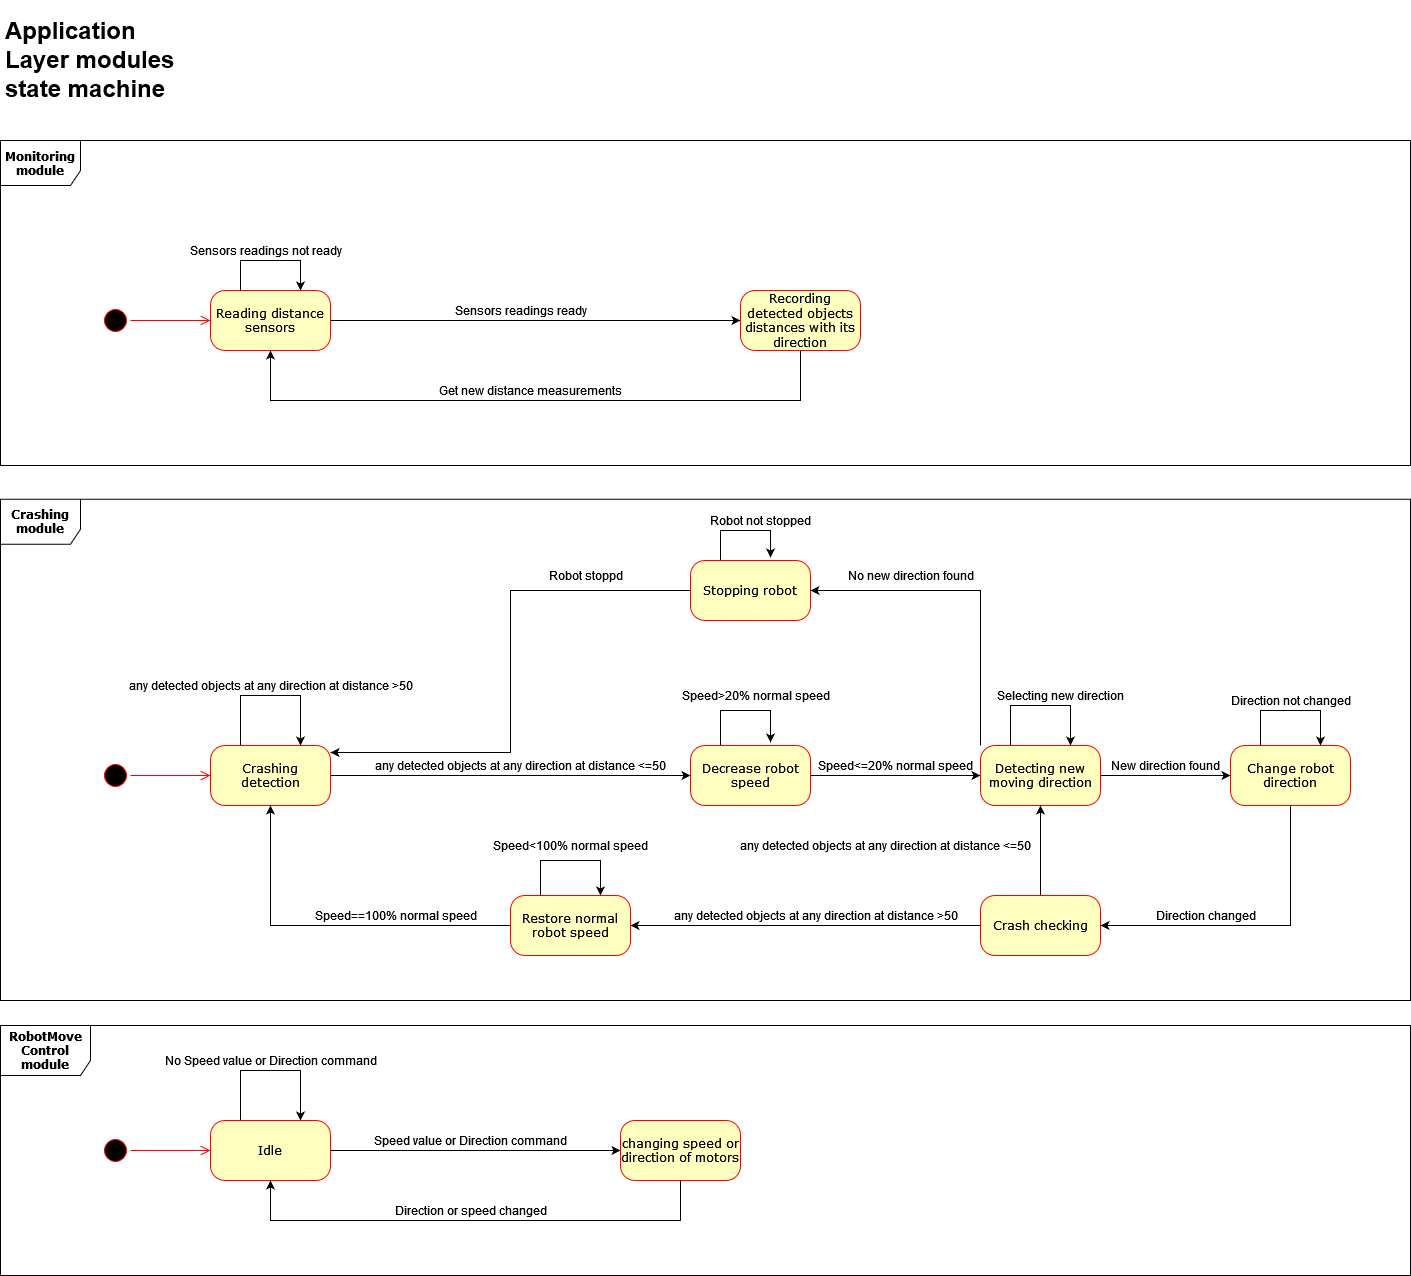

The diagram above was exported from draw.io. Its source (the exported page's mxGraphModel, read from the mxfile embedded in the PNG):
<mxGraphModel dx="868" dy="1351" grid="1" gridSize="10" guides="1" tooltips="1" connect="1" arrows="1" fold="1" page="1" pageScale="1" pageWidth="1100" pageHeight="850" background="none" math="0" shadow="0">
  <root>
    <mxCell id="0" />
    <mxCell id="1" parent="0" />
    <mxCell id="382b91b5511bd0f7-1" value="" style="ellipse;html=1;shape=startState;fillColor=#000000;strokeColor=#ff0000;rounded=1;shadow=0;comic=0;labelBackgroundColor=none;fontFamily=Verdana;fontSize=12;fontColor=#000000;align=center;direction=south;" parent="1" vertex="1">
      <mxGeometry x="130" y="155" width="30" height="30" as="geometry" />
    </mxCell>
    <mxCell id="nfBs-w0H_2naRChZLypt-2" style="edgeStyle=orthogonalEdgeStyle;rounded=0;orthogonalLoop=1;jettySize=auto;html=1;exitX=0.25;exitY=0;exitDx=0;exitDy=0;" parent="1" source="382b91b5511bd0f7-6" edge="1">
      <mxGeometry relative="1" as="geometry">
        <mxPoint x="330" y="140" as="targetPoint" />
        <Array as="points">
          <mxPoint x="270" y="110" />
          <mxPoint x="330" y="110" />
        </Array>
      </mxGeometry>
    </mxCell>
    <mxCell id="nfBs-w0H_2naRChZLypt-6" style="edgeStyle=orthogonalEdgeStyle;rounded=0;orthogonalLoop=1;jettySize=auto;html=1;exitX=1;exitY=0.5;exitDx=0;exitDy=0;entryX=0;entryY=0.5;entryDx=0;entryDy=0;" parent="1" source="382b91b5511bd0f7-6" target="nfBs-w0H_2naRChZLypt-5" edge="1">
      <mxGeometry relative="1" as="geometry" />
    </mxCell>
    <mxCell id="382b91b5511bd0f7-6" value="Reading distance sensors" style="rounded=1;whiteSpace=wrap;html=1;arcSize=24;fillColor=#ffffc0;strokeColor=#ff0000;shadow=0;comic=0;labelBackgroundColor=none;fontFamily=Verdana;fontSize=12;fontColor=#000000;align=center;" parent="1" vertex="1">
      <mxGeometry x="240" y="140" width="120" height="60" as="geometry" />
    </mxCell>
    <mxCell id="2a3bc250acf0617d-9" style="edgeStyle=orthogonalEdgeStyle;html=1;labelBackgroundColor=none;endArrow=open;endSize=8;strokeColor=#ff0000;fontFamily=Verdana;fontSize=12;align=left;" parent="1" source="382b91b5511bd0f7-1" target="382b91b5511bd0f7-6" edge="1">
      <mxGeometry relative="1" as="geometry" />
    </mxCell>
    <mxCell id="nfBs-w0H_2naRChZLypt-3" value="Sensors readings not ready" style="text;html=1;align=center;verticalAlign=middle;resizable=0;points=[];autosize=1;strokeColor=none;fillColor=none;" parent="1" vertex="1">
      <mxGeometry x="210" y="90" width="170" height="20" as="geometry" />
    </mxCell>
    <mxCell id="nfBs-w0H_2naRChZLypt-8" style="edgeStyle=orthogonalEdgeStyle;rounded=0;orthogonalLoop=1;jettySize=auto;html=1;exitX=0.5;exitY=1;exitDx=0;exitDy=0;entryX=0.5;entryY=1;entryDx=0;entryDy=0;" parent="1" source="nfBs-w0H_2naRChZLypt-5" target="382b91b5511bd0f7-6" edge="1">
      <mxGeometry relative="1" as="geometry">
        <mxPoint x="300" y="210" as="targetPoint" />
        <Array as="points">
          <mxPoint x="830" y="250" />
          <mxPoint x="300" y="250" />
        </Array>
      </mxGeometry>
    </mxCell>
    <mxCell id="nfBs-w0H_2naRChZLypt-5" value="Recording detected objects distances with its direction" style="rounded=1;whiteSpace=wrap;html=1;arcSize=24;fillColor=#ffffc0;strokeColor=#ff0000;shadow=0;comic=0;labelBackgroundColor=none;fontFamily=Verdana;fontSize=12;fontColor=#000000;align=center;" parent="1" vertex="1">
      <mxGeometry x="770" y="140" width="120" height="60" as="geometry" />
    </mxCell>
    <mxCell id="nfBs-w0H_2naRChZLypt-7" value="Sensors readings ready" style="text;html=1;align=center;verticalAlign=middle;resizable=0;points=[];autosize=1;strokeColor=none;fillColor=none;" parent="1" vertex="1">
      <mxGeometry x="475" y="150" width="150" height="20" as="geometry" />
    </mxCell>
    <mxCell id="nfBs-w0H_2naRChZLypt-9" value="Get new distance measurements" style="text;html=1;align=center;verticalAlign=middle;resizable=0;points=[];autosize=1;strokeColor=none;fillColor=none;" parent="1" vertex="1">
      <mxGeometry x="460" y="230" width="200" height="20" as="geometry" />
    </mxCell>
    <mxCell id="nfBs-w0H_2naRChZLypt-10" value="" style="ellipse;html=1;shape=startState;fillColor=#000000;strokeColor=#ff0000;rounded=1;shadow=0;comic=0;labelBackgroundColor=none;fontFamily=Verdana;fontSize=12;fontColor=#000000;align=center;direction=south;" parent="1" vertex="1">
      <mxGeometry x="130" y="610" width="30" height="30" as="geometry" />
    </mxCell>
    <mxCell id="nfBs-w0H_2naRChZLypt-12" style="edgeStyle=orthogonalEdgeStyle;rounded=0;orthogonalLoop=1;jettySize=auto;html=1;exitX=1;exitY=0.5;exitDx=0;exitDy=0;entryX=0;entryY=0.5;entryDx=0;entryDy=0;" parent="1" source="nfBs-w0H_2naRChZLypt-13" target="nfBs-w0H_2naRChZLypt-16" edge="1">
      <mxGeometry relative="1" as="geometry" />
    </mxCell>
    <mxCell id="nfBs-w0H_2naRChZLypt-28" style="edgeStyle=orthogonalEdgeStyle;rounded=0;orthogonalLoop=1;jettySize=auto;html=1;exitX=0.25;exitY=0;exitDx=0;exitDy=0;entryX=0.75;entryY=0;entryDx=0;entryDy=0;" parent="1" source="nfBs-w0H_2naRChZLypt-13" target="nfBs-w0H_2naRChZLypt-13" edge="1">
      <mxGeometry relative="1" as="geometry">
        <mxPoint x="330" y="585" as="targetPoint" />
        <Array as="points">
          <mxPoint x="270" y="545" />
          <mxPoint x="330" y="545" />
        </Array>
      </mxGeometry>
    </mxCell>
    <mxCell id="nfBs-w0H_2naRChZLypt-13" value="Crashing detection" style="rounded=1;whiteSpace=wrap;html=1;arcSize=24;fillColor=#ffffc0;strokeColor=#ff0000;shadow=0;comic=0;labelBackgroundColor=none;fontFamily=Verdana;fontSize=12;fontColor=#000000;align=center;" parent="1" vertex="1">
      <mxGeometry x="240" y="595" width="120" height="60" as="geometry" />
    </mxCell>
    <mxCell id="nfBs-w0H_2naRChZLypt-14" style="edgeStyle=orthogonalEdgeStyle;html=1;labelBackgroundColor=none;endArrow=open;endSize=8;strokeColor=#ff0000;fontFamily=Verdana;fontSize=12;align=left;" parent="1" source="nfBs-w0H_2naRChZLypt-10" target="nfBs-w0H_2naRChZLypt-13" edge="1">
      <mxGeometry relative="1" as="geometry" />
    </mxCell>
    <mxCell id="nfBs-w0H_2naRChZLypt-27" style="edgeStyle=orthogonalEdgeStyle;rounded=0;orthogonalLoop=1;jettySize=auto;html=1;exitX=1;exitY=0.5;exitDx=0;exitDy=0;entryX=0;entryY=0.5;entryDx=0;entryDy=0;" parent="1" source="nfBs-w0H_2naRChZLypt-16" target="nfBs-w0H_2naRChZLypt-19" edge="1">
      <mxGeometry relative="1" as="geometry" />
    </mxCell>
    <mxCell id="vjgTCaGVEoerGgd5ujKu-11" style="edgeStyle=orthogonalEdgeStyle;rounded=0;orthogonalLoop=1;jettySize=auto;html=1;exitX=0.25;exitY=0;exitDx=0;exitDy=0;entryX=0.667;entryY=-0.05;entryDx=0;entryDy=0;entryPerimeter=0;" edge="1" parent="1" source="nfBs-w0H_2naRChZLypt-16" target="nfBs-w0H_2naRChZLypt-16">
      <mxGeometry relative="1" as="geometry">
        <mxPoint x="800" y="590" as="targetPoint" />
        <Array as="points">
          <mxPoint x="750" y="560" />
          <mxPoint x="800" y="560" />
        </Array>
      </mxGeometry>
    </mxCell>
    <mxCell id="nfBs-w0H_2naRChZLypt-16" value="Decrease robot speed" style="rounded=1;whiteSpace=wrap;html=1;arcSize=24;fillColor=#ffffc0;strokeColor=#ff0000;shadow=0;comic=0;labelBackgroundColor=none;fontFamily=Verdana;fontSize=12;fontColor=#000000;align=center;" parent="1" vertex="1">
      <mxGeometry x="720" y="595" width="120" height="60" as="geometry" />
    </mxCell>
    <mxCell id="nfBs-w0H_2naRChZLypt-17" value="any detected objects at any direction at distance &amp;lt;=50" style="text;html=1;align=center;verticalAlign=middle;resizable=0;points=[];autosize=1;strokeColor=none;fillColor=none;" parent="1" vertex="1">
      <mxGeometry x="395" y="605" width="310" height="20" as="geometry" />
    </mxCell>
    <mxCell id="nfBs-w0H_2naRChZLypt-55" style="edgeStyle=orthogonalEdgeStyle;rounded=0;orthogonalLoop=1;jettySize=auto;html=1;exitX=1;exitY=0.5;exitDx=0;exitDy=0;entryX=0;entryY=0.5;entryDx=0;entryDy=0;" parent="1" source="nfBs-w0H_2naRChZLypt-19" target="nfBs-w0H_2naRChZLypt-53" edge="1">
      <mxGeometry relative="1" as="geometry" />
    </mxCell>
    <mxCell id="m2q_qbnOCcjNbwuEpef6-3" style="edgeStyle=orthogonalEdgeStyle;rounded=0;orthogonalLoop=1;jettySize=auto;html=1;exitX=0.25;exitY=0;exitDx=0;exitDy=0;entryX=0.75;entryY=0;entryDx=0;entryDy=0;entryPerimeter=0;" parent="1" source="nfBs-w0H_2naRChZLypt-19" target="nfBs-w0H_2naRChZLypt-19" edge="1">
      <mxGeometry relative="1" as="geometry">
        <mxPoint x="1100" y="585" as="targetPoint" />
        <Array as="points">
          <mxPoint x="1040" y="555" />
          <mxPoint x="1100" y="555" />
        </Array>
      </mxGeometry>
    </mxCell>
    <mxCell id="vjgTCaGVEoerGgd5ujKu-9" style="edgeStyle=orthogonalEdgeStyle;rounded=0;orthogonalLoop=1;jettySize=auto;html=1;exitX=0;exitY=0;exitDx=0;exitDy=0;entryX=1;entryY=0.5;entryDx=0;entryDy=0;" edge="1" parent="1" source="nfBs-w0H_2naRChZLypt-19" target="m2q_qbnOCcjNbwuEpef6-13">
      <mxGeometry relative="1" as="geometry" />
    </mxCell>
    <mxCell id="nfBs-w0H_2naRChZLypt-19" value="Detecting new moving direction" style="rounded=1;whiteSpace=wrap;html=1;arcSize=24;fillColor=#ffffc0;strokeColor=#ff0000;shadow=0;comic=0;labelBackgroundColor=none;fontFamily=Verdana;fontSize=12;fontColor=#000000;align=center;" parent="1" vertex="1">
      <mxGeometry x="1010" y="595" width="120" height="60" as="geometry" />
    </mxCell>
    <mxCell id="nfBs-w0H_2naRChZLypt-24" value="Speed&amp;lt;=20% normal speed" style="text;html=1;align=center;verticalAlign=middle;resizable=0;points=[];autosize=1;strokeColor=none;fillColor=none;" parent="1" vertex="1">
      <mxGeometry x="840" y="605" width="170" height="20" as="geometry" />
    </mxCell>
    <mxCell id="nfBs-w0H_2naRChZLypt-29" value="any detected objects at any direction at distance &amp;gt;50" style="text;html=1;align=center;verticalAlign=middle;resizable=0;points=[];autosize=1;strokeColor=none;fillColor=none;" parent="1" vertex="1">
      <mxGeometry x="150" y="525" width="300" height="20" as="geometry" />
    </mxCell>
    <mxCell id="nfBs-w0H_2naRChZLypt-30" value="" style="ellipse;html=1;shape=startState;fillColor=#000000;strokeColor=#ff0000;rounded=1;shadow=0;comic=0;labelBackgroundColor=none;fontFamily=Verdana;fontSize=12;fontColor=#000000;align=center;direction=south;" parent="1" vertex="1">
      <mxGeometry x="130" y="985" width="30" height="30" as="geometry" />
    </mxCell>
    <mxCell id="nfBs-w0H_2naRChZLypt-34" style="edgeStyle=orthogonalEdgeStyle;rounded=0;orthogonalLoop=1;jettySize=auto;html=1;exitX=1;exitY=0.5;exitDx=0;exitDy=0;entryX=0;entryY=0.5;entryDx=0;entryDy=0;" parent="1" source="nfBs-w0H_2naRChZLypt-31" target="nfBs-w0H_2naRChZLypt-33" edge="1">
      <mxGeometry relative="1" as="geometry" />
    </mxCell>
    <mxCell id="vjgTCaGVEoerGgd5ujKu-1" style="edgeStyle=orthogonalEdgeStyle;rounded=0;orthogonalLoop=1;jettySize=auto;html=1;exitX=0.25;exitY=0;exitDx=0;exitDy=0;entryX=0.75;entryY=0;entryDx=0;entryDy=0;" edge="1" parent="1" source="nfBs-w0H_2naRChZLypt-31" target="nfBs-w0H_2naRChZLypt-31">
      <mxGeometry relative="1" as="geometry">
        <mxPoint x="330" y="960" as="targetPoint" />
        <Array as="points">
          <mxPoint x="270" y="920" />
          <mxPoint x="330" y="920" />
        </Array>
      </mxGeometry>
    </mxCell>
    <mxCell id="nfBs-w0H_2naRChZLypt-31" value="Idle" style="rounded=1;whiteSpace=wrap;html=1;arcSize=24;fillColor=#ffffc0;strokeColor=#ff0000;shadow=0;comic=0;labelBackgroundColor=none;fontFamily=Verdana;fontSize=12;fontColor=#000000;align=center;" parent="1" vertex="1">
      <mxGeometry x="240" y="970" width="120" height="60" as="geometry" />
    </mxCell>
    <mxCell id="nfBs-w0H_2naRChZLypt-32" style="edgeStyle=orthogonalEdgeStyle;html=1;labelBackgroundColor=none;endArrow=open;endSize=8;strokeColor=#ff0000;fontFamily=Verdana;fontSize=12;align=left;" parent="1" source="nfBs-w0H_2naRChZLypt-30" target="nfBs-w0H_2naRChZLypt-31" edge="1">
      <mxGeometry relative="1" as="geometry" />
    </mxCell>
    <mxCell id="nfBs-w0H_2naRChZLypt-36" style="edgeStyle=orthogonalEdgeStyle;rounded=0;orthogonalLoop=1;jettySize=auto;html=1;exitX=0.5;exitY=1;exitDx=0;exitDy=0;entryX=0.5;entryY=1;entryDx=0;entryDy=0;" parent="1" source="nfBs-w0H_2naRChZLypt-33" target="nfBs-w0H_2naRChZLypt-31" edge="1">
      <mxGeometry relative="1" as="geometry">
        <Array as="points">
          <mxPoint x="710" y="1070" />
          <mxPoint x="300" y="1070" />
        </Array>
      </mxGeometry>
    </mxCell>
    <mxCell id="nfBs-w0H_2naRChZLypt-33" value="changing speed or direction of motors" style="rounded=1;whiteSpace=wrap;html=1;arcSize=24;fillColor=#ffffc0;strokeColor=#ff0000;shadow=0;comic=0;labelBackgroundColor=none;fontFamily=Verdana;fontSize=12;fontColor=#000000;align=center;" parent="1" vertex="1">
      <mxGeometry x="650" y="970" width="120" height="60" as="geometry" />
    </mxCell>
    <mxCell id="nfBs-w0H_2naRChZLypt-35" value="Speed value or Direction command" style="text;html=1;align=center;verticalAlign=middle;resizable=0;points=[];autosize=1;strokeColor=none;fillColor=none;" parent="1" vertex="1">
      <mxGeometry x="395" y="980" width="210" height="20" as="geometry" />
    </mxCell>
    <mxCell id="nfBs-w0H_2naRChZLypt-37" value="Direction or speed changed" style="text;html=1;align=center;verticalAlign=middle;resizable=0;points=[];autosize=1;strokeColor=none;fillColor=none;" parent="1" vertex="1">
      <mxGeometry x="415" y="1050" width="170" height="20" as="geometry" />
    </mxCell>
    <mxCell id="nfBs-w0H_2naRChZLypt-40" value="&lt;b&gt;Monitoring module&lt;/b&gt;" style="shape=umlFrame;whiteSpace=wrap;html=1;rounded=1;shadow=0;comic=0;labelBackgroundColor=none;strokeWidth=1;fontFamily=Verdana;fontSize=12;align=center;width=80;height=45;" parent="1" vertex="1">
      <mxGeometry x="30" y="-10" width="1410" height="325" as="geometry" />
    </mxCell>
    <mxCell id="nfBs-w0H_2naRChZLypt-42" value="&lt;div&gt;&lt;b&gt;RobotMove&lt;/b&gt;&lt;/div&gt;&lt;div&gt;&lt;b&gt;Control module&lt;/b&gt;&lt;/div&gt;" style="shape=umlFrame;whiteSpace=wrap;html=1;rounded=1;shadow=0;comic=0;labelBackgroundColor=none;strokeWidth=1;fontFamily=Verdana;fontSize=12;align=center;width=90;height=50;" parent="1" vertex="1">
      <mxGeometry x="30" y="875" width="1410" height="250" as="geometry" />
    </mxCell>
    <mxCell id="nfBs-w0H_2naRChZLypt-43" value="&lt;h1&gt;Application Layer modules state machine&lt;br&gt;&lt;/h1&gt;" style="text;html=1;strokeColor=none;fillColor=none;spacing=5;spacingTop=-20;whiteSpace=wrap;overflow=hidden;rounded=0;" parent="1" vertex="1">
      <mxGeometry x="30" y="-140" width="190" height="120" as="geometry" />
    </mxCell>
    <mxCell id="nfBs-w0H_2naRChZLypt-45" value="&lt;b&gt;Crashing module&lt;/b&gt;" style="shape=umlFrame;whiteSpace=wrap;html=1;rounded=1;shadow=0;comic=0;labelBackgroundColor=none;strokeWidth=1;fontFamily=Verdana;fontSize=12;align=center;width=80;height=45;" parent="1" vertex="1">
      <mxGeometry x="30" y="348.75" width="1410" height="501.25" as="geometry" />
    </mxCell>
    <mxCell id="nfBs-w0H_2naRChZLypt-59" style="edgeStyle=orthogonalEdgeStyle;rounded=0;orthogonalLoop=1;jettySize=auto;html=1;exitX=0;exitY=0.5;exitDx=0;exitDy=0;" parent="1" source="nfBs-w0H_2naRChZLypt-46" target="nfBs-w0H_2naRChZLypt-51" edge="1">
      <mxGeometry relative="1" as="geometry" />
    </mxCell>
    <mxCell id="nfBs-w0H_2naRChZLypt-61" style="edgeStyle=orthogonalEdgeStyle;rounded=0;orthogonalLoop=1;jettySize=auto;html=1;exitX=0.5;exitY=0;exitDx=0;exitDy=0;entryX=0.5;entryY=1;entryDx=0;entryDy=0;" parent="1" source="nfBs-w0H_2naRChZLypt-46" target="nfBs-w0H_2naRChZLypt-19" edge="1">
      <mxGeometry relative="1" as="geometry" />
    </mxCell>
    <mxCell id="nfBs-w0H_2naRChZLypt-46" value="Crash checking " style="rounded=1;whiteSpace=wrap;html=1;arcSize=24;fillColor=#ffffc0;strokeColor=#ff0000;shadow=0;comic=0;labelBackgroundColor=none;fontFamily=Verdana;fontSize=12;fontColor=#000000;align=center;" parent="1" vertex="1">
      <mxGeometry x="1010" y="745" width="120" height="60" as="geometry" />
    </mxCell>
    <mxCell id="nfBs-w0H_2naRChZLypt-63" style="edgeStyle=orthogonalEdgeStyle;rounded=0;orthogonalLoop=1;jettySize=auto;html=1;exitX=0;exitY=0.5;exitDx=0;exitDy=0;entryX=0.5;entryY=1;entryDx=0;entryDy=0;" parent="1" source="nfBs-w0H_2naRChZLypt-51" target="nfBs-w0H_2naRChZLypt-13" edge="1">
      <mxGeometry relative="1" as="geometry" />
    </mxCell>
    <mxCell id="vjgTCaGVEoerGgd5ujKu-14" style="edgeStyle=orthogonalEdgeStyle;rounded=0;orthogonalLoop=1;jettySize=auto;html=1;exitX=0.25;exitY=0;exitDx=0;exitDy=0;entryX=0.75;entryY=0;entryDx=0;entryDy=0;" edge="1" parent="1" source="nfBs-w0H_2naRChZLypt-51" target="nfBs-w0H_2naRChZLypt-51">
      <mxGeometry relative="1" as="geometry">
        <mxPoint x="630" y="740" as="targetPoint" />
        <Array as="points">
          <mxPoint x="570" y="710" />
          <mxPoint x="630" y="710" />
        </Array>
      </mxGeometry>
    </mxCell>
    <mxCell id="nfBs-w0H_2naRChZLypt-51" value="Restore normal robot speed" style="rounded=1;whiteSpace=wrap;html=1;arcSize=24;fillColor=#ffffc0;strokeColor=#ff0000;shadow=0;comic=0;labelBackgroundColor=none;fontFamily=Verdana;fontSize=12;fontColor=#000000;align=center;" parent="1" vertex="1">
      <mxGeometry x="540" y="745" width="120" height="60" as="geometry" />
    </mxCell>
    <mxCell id="nfBs-w0H_2naRChZLypt-57" style="edgeStyle=orthogonalEdgeStyle;rounded=0;orthogonalLoop=1;jettySize=auto;html=1;exitX=0.5;exitY=1;exitDx=0;exitDy=0;entryX=1;entryY=0.5;entryDx=0;entryDy=0;" parent="1" source="nfBs-w0H_2naRChZLypt-53" target="nfBs-w0H_2naRChZLypt-46" edge="1">
      <mxGeometry relative="1" as="geometry" />
    </mxCell>
    <mxCell id="vjgTCaGVEoerGgd5ujKu-7" style="edgeStyle=orthogonalEdgeStyle;rounded=0;orthogonalLoop=1;jettySize=auto;html=1;exitX=0.25;exitY=0;exitDx=0;exitDy=0;entryX=0.75;entryY=0;entryDx=0;entryDy=0;" edge="1" parent="1" source="nfBs-w0H_2naRChZLypt-53" target="nfBs-w0H_2naRChZLypt-53">
      <mxGeometry relative="1" as="geometry">
        <mxPoint x="1350" y="590" as="targetPoint" />
        <Array as="points">
          <mxPoint x="1290" y="560" />
          <mxPoint x="1350" y="560" />
        </Array>
      </mxGeometry>
    </mxCell>
    <mxCell id="nfBs-w0H_2naRChZLypt-53" value="Change robot direction" style="rounded=1;whiteSpace=wrap;html=1;arcSize=24;fillColor=#ffffc0;strokeColor=#ff0000;shadow=0;comic=0;labelBackgroundColor=none;fontFamily=Verdana;fontSize=12;fontColor=#000000;align=center;" parent="1" vertex="1">
      <mxGeometry x="1260" y="595" width="120" height="60" as="geometry" />
    </mxCell>
    <mxCell id="nfBs-w0H_2naRChZLypt-56" value="New direction found" style="text;html=1;align=center;verticalAlign=middle;resizable=0;points=[];autosize=1;strokeColor=none;fillColor=none;" parent="1" vertex="1">
      <mxGeometry x="1135" y="605" width="120" height="20" as="geometry" />
    </mxCell>
    <mxCell id="nfBs-w0H_2naRChZLypt-58" value="Direction changed" style="text;html=1;align=center;verticalAlign=middle;resizable=0;points=[];autosize=1;strokeColor=none;fillColor=none;" parent="1" vertex="1">
      <mxGeometry x="1175" y="755" width="120" height="20" as="geometry" />
    </mxCell>
    <mxCell id="nfBs-w0H_2naRChZLypt-60" value="any detected objects at any direction at distance &amp;gt;50" style="text;html=1;align=center;verticalAlign=middle;resizable=0;points=[];autosize=1;strokeColor=none;fillColor=none;" parent="1" vertex="1">
      <mxGeometry x="695" y="755" width="300" height="20" as="geometry" />
    </mxCell>
    <mxCell id="nfBs-w0H_2naRChZLypt-62" value="any detected objects at any direction at distance &amp;lt;=50" style="text;html=1;align=center;verticalAlign=middle;resizable=0;points=[];autosize=1;strokeColor=none;fillColor=none;" parent="1" vertex="1">
      <mxGeometry x="760" y="685" width="310" height="20" as="geometry" />
    </mxCell>
    <mxCell id="nfBs-w0H_2naRChZLypt-64" value="Speed==100% normal speed" style="text;html=1;align=center;verticalAlign=middle;resizable=0;points=[];autosize=1;strokeColor=none;fillColor=none;" parent="1" vertex="1">
      <mxGeometry x="335" y="755" width="180" height="20" as="geometry" />
    </mxCell>
    <mxCell id="m2q_qbnOCcjNbwuEpef6-4" value="Selecting new direction" style="text;html=1;align=center;verticalAlign=middle;resizable=0;points=[];autosize=1;strokeColor=none;fillColor=none;" parent="1" vertex="1">
      <mxGeometry x="1020" y="535" width="140" height="20" as="geometry" />
    </mxCell>
    <mxCell id="m2q_qbnOCcjNbwuEpef6-17" style="edgeStyle=orthogonalEdgeStyle;rounded=0;orthogonalLoop=1;jettySize=auto;html=1;exitX=0;exitY=0.5;exitDx=0;exitDy=0;entryX=1;entryY=0.117;entryDx=0;entryDy=0;entryPerimeter=0;" parent="1" source="m2q_qbnOCcjNbwuEpef6-13" target="nfBs-w0H_2naRChZLypt-13" edge="1">
      <mxGeometry relative="1" as="geometry" />
    </mxCell>
    <mxCell id="vjgTCaGVEoerGgd5ujKu-10" style="edgeStyle=orthogonalEdgeStyle;rounded=0;orthogonalLoop=1;jettySize=auto;html=1;exitX=0.25;exitY=0;exitDx=0;exitDy=0;entryX=0.667;entryY=-0.05;entryDx=0;entryDy=0;entryPerimeter=0;" edge="1" parent="1" source="m2q_qbnOCcjNbwuEpef6-13" target="m2q_qbnOCcjNbwuEpef6-13">
      <mxGeometry relative="1" as="geometry">
        <mxPoint x="800" y="400" as="targetPoint" />
        <Array as="points">
          <mxPoint x="750" y="380" />
          <mxPoint x="800" y="380" />
        </Array>
      </mxGeometry>
    </mxCell>
    <mxCell id="m2q_qbnOCcjNbwuEpef6-13" value="Stopping robot" style="rounded=1;whiteSpace=wrap;html=1;arcSize=24;fillColor=#ffffc0;strokeColor=#ff0000;shadow=0;comic=0;labelBackgroundColor=none;fontFamily=Verdana;fontSize=12;fontColor=#000000;align=center;" parent="1" vertex="1">
      <mxGeometry x="720" y="410" width="120" height="60" as="geometry" />
    </mxCell>
    <mxCell id="m2q_qbnOCcjNbwuEpef6-16" value="Robot stoppd" style="text;html=1;align=center;verticalAlign=middle;resizable=0;points=[];autosize=1;strokeColor=none;fillColor=none;" parent="1" vertex="1">
      <mxGeometry x="570" y="415" width="90" height="20" as="geometry" />
    </mxCell>
    <mxCell id="m2q_qbnOCcjNbwuEpef6-19" value="No new direction found" style="text;html=1;align=center;verticalAlign=middle;resizable=0;points=[];autosize=1;strokeColor=none;fillColor=none;" parent="1" vertex="1">
      <mxGeometry x="870" y="415" width="140" height="20" as="geometry" />
    </mxCell>
    <mxCell id="vjgTCaGVEoerGgd5ujKu-2" value="No Speed value or Direction command" style="text;html=1;align=center;verticalAlign=middle;resizable=0;points=[];autosize=1;strokeColor=none;fillColor=none;" vertex="1" parent="1">
      <mxGeometry x="185" y="900" width="230" height="20" as="geometry" />
    </mxCell>
    <mxCell id="vjgTCaGVEoerGgd5ujKu-6" value="Robot not stopped" style="text;html=1;align=center;verticalAlign=middle;resizable=0;points=[];autosize=1;strokeColor=none;fillColor=none;" vertex="1" parent="1">
      <mxGeometry x="730" y="360" width="120" height="20" as="geometry" />
    </mxCell>
    <mxCell id="vjgTCaGVEoerGgd5ujKu-8" value="Direction not changed" style="text;html=1;align=center;verticalAlign=middle;resizable=0;points=[];autosize=1;strokeColor=none;fillColor=none;" vertex="1" parent="1">
      <mxGeometry x="1250" y="540" width="140" height="20" as="geometry" />
    </mxCell>
    <mxCell id="vjgTCaGVEoerGgd5ujKu-12" value="Speed&amp;gt;20% normal speed" style="text;html=1;align=center;verticalAlign=middle;resizable=0;points=[];autosize=1;strokeColor=none;fillColor=none;" vertex="1" parent="1">
      <mxGeometry x="705" y="535" width="160" height="20" as="geometry" />
    </mxCell>
    <mxCell id="vjgTCaGVEoerGgd5ujKu-15" value="Speed&amp;lt;100% normal speed" style="text;html=1;align=center;verticalAlign=middle;resizable=0;points=[];autosize=1;strokeColor=none;fillColor=none;" vertex="1" parent="1">
      <mxGeometry x="515" y="685" width="170" height="20" as="geometry" />
    </mxCell>
  </root>
</mxGraphModel>